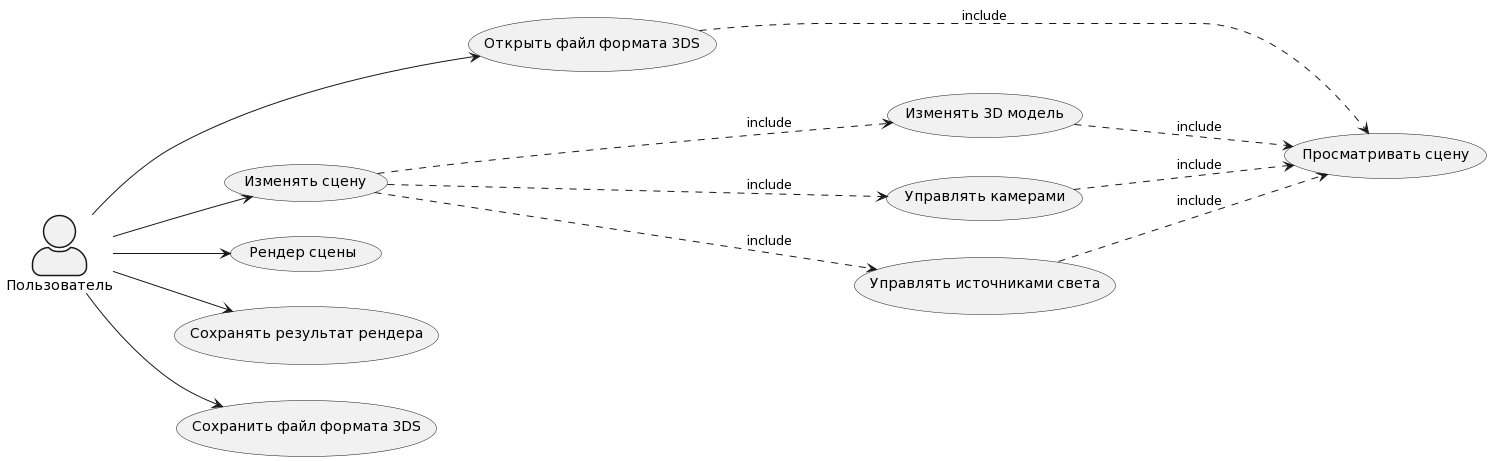

The diagram above was rendered by PlantUML. Its source (embedded in the PNG):
@startuml
left to right direction
skinparam actorStyle awesome
actor "Пользователь" as user
usecase "Открыть файл формата 3DS" as open
usecase "Изменять 3D модель" as edit_model
usecase "Изменять сцену" as edit_scene
usecase "Управлять камерами" as scene_camera
usecase "Управлять источниками света" as scene_light
usecase "Просматривать сцену" as view
usecase "Рендер сцены" as render
usecase "Сохранять результат рендера" as render_save
usecase "Сохранить файл формата 3DS" as save
user --> open
user --> edit_scene
user --> render
user --> render_save
user --> save
open ...> view : include
edit_model ...> view : include
edit_scene ...> edit_model : include
edit_scene ...> scene_camera : include
edit_scene ...> scene_light : include
scene_camera ...> view : include
scene_light ...> view : include
@enduml